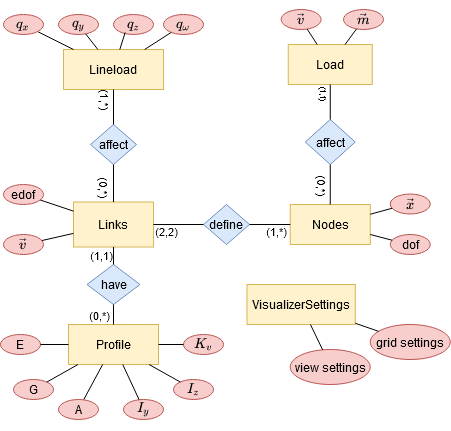

The diagram above was exported from draw.io. Its source (the exported page's mxGraphModel, read from the mxfile embedded in the PNG):
<mxGraphModel dx="920" dy="486" grid="1" gridSize="10" guides="1" tooltips="1" connect="1" arrows="1" fold="1" page="1" pageScale="1" pageWidth="827" pageHeight="1169" math="1" shadow="0">
  <root>
    <mxCell id="0" />
    <mxCell id="1" parent="0" />
    <mxCell id="eY4gsUq42vQLta3ajcRu-1" value="&lt;div&gt;Links&lt;/div&gt;" style="rounded=0;whiteSpace=wrap;html=1;fillColor=#fff2cc;strokeColor=#d6b656;" parent="1" vertex="1">
      <mxGeometry x="83" y="202.5" width="80" height="45" as="geometry" />
    </mxCell>
    <mxCell id="eY4gsUq42vQLta3ajcRu-2" value="&lt;div&gt;Nodes&lt;/div&gt;" style="rounded=0;whiteSpace=wrap;html=1;fillColor=#fff2cc;strokeColor=#d6b656;" parent="1" vertex="1">
      <mxGeometry x="299.75" y="205" width="80" height="40" as="geometry" />
    </mxCell>
    <mxCell id="eY4gsUq42vQLta3ajcRu-3" value="define" style="rhombus;whiteSpace=wrap;html=1;fillColor=#dae8fc;strokeColor=#6c8ebf;" parent="1" vertex="1">
      <mxGeometry x="213" y="205" width="46" height="40" as="geometry" />
    </mxCell>
    <mxCell id="eY4gsUq42vQLta3ajcRu-4" value="" style="endArrow=none;html=1;exitX=1;exitY=0.5;exitDx=0;exitDy=0;entryX=0;entryY=0.5;entryDx=0;entryDy=0;" parent="1" source="eY4gsUq42vQLta3ajcRu-1" target="eY4gsUq42vQLta3ajcRu-3" edge="1">
      <mxGeometry width="50" height="50" relative="1" as="geometry">
        <mxPoint x="233" y="245" as="sourcePoint" />
        <mxPoint x="283" y="195" as="targetPoint" />
      </mxGeometry>
    </mxCell>
    <mxCell id="eY4gsUq42vQLta3ajcRu-5" value="" style="endArrow=none;html=1;" parent="1" source="eY4gsUq42vQLta3ajcRu-3" target="eY4gsUq42vQLta3ajcRu-2" edge="1">
      <mxGeometry width="50" height="50" relative="1" as="geometry">
        <mxPoint x="333" y="355" as="sourcePoint" />
        <mxPoint x="383" y="305" as="targetPoint" />
      </mxGeometry>
    </mxCell>
    <mxCell id="eY4gsUq42vQLta3ajcRu-6" value="&lt;div&gt;Lineload&lt;/div&gt;" style="rounded=0;whiteSpace=wrap;html=1;fillColor=#fff2cc;strokeColor=#d6b656;" parent="1" vertex="1">
      <mxGeometry x="73" y="50" width="100" height="40" as="geometry" />
    </mxCell>
    <mxCell id="eY4gsUq42vQLta3ajcRu-8" value="&lt;div&gt;Load&lt;/div&gt;" style="rounded=0;whiteSpace=wrap;html=1;fillColor=#fff2cc;strokeColor=#d6b656;" parent="1" vertex="1">
      <mxGeometry x="297.75" y="45" width="84" height="40" as="geometry" />
    </mxCell>
    <mxCell id="eY4gsUq42vQLta3ajcRu-15" value="&lt;div&gt;affect&lt;/div&gt;" style="rhombus;whiteSpace=wrap;html=1;fillColor=#dae8fc;strokeColor=#6c8ebf;" parent="1" vertex="1">
      <mxGeometry x="314.75" y="120" width="50" height="45" as="geometry" />
    </mxCell>
    <mxCell id="eY4gsUq42vQLta3ajcRu-18" value="" style="endArrow=none;html=1;" parent="1" source="eY4gsUq42vQLta3ajcRu-15" target="eY4gsUq42vQLta3ajcRu-2" edge="1">
      <mxGeometry width="50" height="50" relative="1" as="geometry">
        <mxPoint x="233" y="45" as="sourcePoint" />
        <mxPoint x="338" y="84.99999999999977" as="targetPoint" />
      </mxGeometry>
    </mxCell>
    <mxCell id="eY4gsUq42vQLta3ajcRu-22" value="affect" style="rhombus;whiteSpace=wrap;html=1;fillColor=#dae8fc;strokeColor=#6c8ebf;" parent="1" vertex="1">
      <mxGeometry x="100" y="125" width="46" height="40" as="geometry" />
    </mxCell>
    <mxCell id="eY4gsUq42vQLta3ajcRu-23" value="" style="endArrow=none;html=1;" parent="1" source="eY4gsUq42vQLta3ajcRu-22" target="eY4gsUq42vQLta3ajcRu-6" edge="1">
      <mxGeometry width="50" height="50" relative="1" as="geometry">
        <mxPoint x="127" y="165" as="sourcePoint" />
        <mxPoint x="283" y="95" as="targetPoint" />
      </mxGeometry>
    </mxCell>
    <mxCell id="eY4gsUq42vQLta3ajcRu-81" value="(1,*)" style="edgeLabel;html=1;align=center;verticalAlign=middle;resizable=0;points=[];rotation=90;" parent="eY4gsUq42vQLta3ajcRu-23" vertex="1" connectable="0">
      <mxGeometry x="0.6" relative="1" as="geometry">
        <mxPoint x="-7" y="4" as="offset" />
      </mxGeometry>
    </mxCell>
    <mxCell id="eY4gsUq42vQLta3ajcRu-24" value="" style="endArrow=none;html=1;" parent="1" source="eY4gsUq42vQLta3ajcRu-22" target="eY4gsUq42vQLta3ajcRu-1" edge="1">
      <mxGeometry width="50" height="50" relative="1" as="geometry">
        <mxPoint x="233" y="145" as="sourcePoint" />
        <mxPoint x="283" y="95" as="targetPoint" />
      </mxGeometry>
    </mxCell>
    <mxCell id="eY4gsUq42vQLta3ajcRu-80" value="(0,*)" style="edgeLabel;html=1;align=center;verticalAlign=middle;resizable=0;points=[];rotation=90;" parent="eY4gsUq42vQLta3ajcRu-24" vertex="1" connectable="0">
      <mxGeometry x="0.3578" relative="1" as="geometry">
        <mxPoint x="-7.83" y="-2.7" as="offset" />
      </mxGeometry>
    </mxCell>
    <mxCell id="eY4gsUq42vQLta3ajcRu-25" value="&lt;div&gt;have&lt;/div&gt;" style="rhombus;whiteSpace=wrap;html=1;fillColor=#dae8fc;strokeColor=#6c8ebf;" parent="1" vertex="1">
      <mxGeometry x="96.5" y="265" width="53" height="40" as="geometry" />
    </mxCell>
    <mxCell id="eY4gsUq42vQLta3ajcRu-26" value="" style="endArrow=none;html=1;" parent="1" source="eY4gsUq42vQLta3ajcRu-25" target="eY4gsUq42vQLta3ajcRu-1" edge="1">
      <mxGeometry width="50" height="50" relative="1" as="geometry">
        <mxPoint x="233" y="325" as="sourcePoint" />
        <mxPoint x="283" y="275" as="targetPoint" />
      </mxGeometry>
    </mxCell>
    <mxCell id="eY4gsUq42vQLta3ajcRu-27" value="Profile" style="rounded=0;whiteSpace=wrap;html=1;fillColor=#fff2cc;strokeColor=#d6b656;" parent="1" vertex="1">
      <mxGeometry x="78" y="325" width="90" height="40" as="geometry" />
    </mxCell>
    <mxCell id="eY4gsUq42vQLta3ajcRu-28" value="" style="endArrow=none;html=1;" parent="1" source="eY4gsUq42vQLta3ajcRu-25" target="eY4gsUq42vQLta3ajcRu-27" edge="1">
      <mxGeometry width="50" height="50" relative="1" as="geometry">
        <mxPoint x="233" y="325" as="sourcePoint" />
        <mxPoint x="283" y="275" as="targetPoint" />
      </mxGeometry>
    </mxCell>
    <mxCell id="eY4gsUq42vQLta3ajcRu-50" value="edof" style="ellipse;whiteSpace=wrap;html=1;fillColor=#f8cecc;strokeColor=#b85450;" parent="1" vertex="1">
      <mxGeometry x="13" y="185" width="40" height="20" as="geometry" />
    </mxCell>
    <mxCell id="eY4gsUq42vQLta3ajcRu-52" value="" style="endArrow=none;html=1;" parent="1" source="eY4gsUq42vQLta3ajcRu-1" target="eY4gsUq42vQLta3ajcRu-50" edge="1">
      <mxGeometry width="50" height="50" relative="1" as="geometry">
        <mxPoint x="223" y="255" as="sourcePoint" />
        <mxPoint x="273" y="205" as="targetPoint" />
      </mxGeometry>
    </mxCell>
    <mxCell id="eY4gsUq42vQLta3ajcRu-65" value="" style="endArrow=none;html=1;" parent="1" source="eY4gsUq42vQLta3ajcRu-6" target="h0g1g_Ywk1X1gr038HRm-10" edge="1">
      <mxGeometry width="50" height="50" relative="1" as="geometry">
        <mxPoint x="193" y="145" as="sourcePoint" />
        <mxPoint x="203.01692647120808" y="103.23332780232226" as="targetPoint" />
      </mxGeometry>
    </mxCell>
    <mxCell id="eY4gsUq42vQLta3ajcRu-67" value="$$\vec{v}$$" style="ellipse;whiteSpace=wrap;html=1;fillColor=#f8cecc;strokeColor=#b85450;" parent="1" vertex="1">
      <mxGeometry x="290.63" y="10" width="40" height="20" as="geometry" />
    </mxCell>
    <mxCell id="eY4gsUq42vQLta3ajcRu-68" value="" style="endArrow=none;html=1;" parent="1" source="eY4gsUq42vQLta3ajcRu-8" target="eY4gsUq42vQLta3ajcRu-67" edge="1">
      <mxGeometry width="50" height="50" relative="1" as="geometry">
        <mxPoint x="203" y="135" as="sourcePoint" />
        <mxPoint x="253" y="85" as="targetPoint" />
      </mxGeometry>
    </mxCell>
    <mxCell id="eY4gsUq42vQLta3ajcRu-71" value="&lt;div&gt;$$\vec{x}$$&lt;/div&gt;" style="ellipse;whiteSpace=wrap;html=1;fillColor=#f8cecc;strokeColor=#b85450;" parent="1" vertex="1">
      <mxGeometry x="399.75" y="194.5" width="40" height="20" as="geometry" />
    </mxCell>
    <mxCell id="eY4gsUq42vQLta3ajcRu-72" value="" style="endArrow=none;html=1;" parent="1" source="eY4gsUq42vQLta3ajcRu-71" target="eY4gsUq42vQLta3ajcRu-2" edge="1">
      <mxGeometry width="50" height="50" relative="1" as="geometry">
        <mxPoint x="193" y="265" as="sourcePoint" />
        <mxPoint x="243" y="215" as="targetPoint" />
      </mxGeometry>
    </mxCell>
    <mxCell id="eY4gsUq42vQLta3ajcRu-84" value="$$\vec{v}$$" style="ellipse;whiteSpace=wrap;html=1;fillColor=#f8cecc;strokeColor=#b85450;" parent="1" vertex="1">
      <mxGeometry x="13" y="235" width="40" height="20" as="geometry" />
    </mxCell>
    <mxCell id="eY4gsUq42vQLta3ajcRu-85" value="" style="endArrow=none;html=1;" parent="1" source="eY4gsUq42vQLta3ajcRu-84" target="eY4gsUq42vQLta3ajcRu-1" edge="1">
      <mxGeometry width="50" height="50" relative="1" as="geometry">
        <mxPoint x="123" y="265" as="sourcePoint" />
        <mxPoint x="173" y="215" as="targetPoint" />
      </mxGeometry>
    </mxCell>
    <mxCell id="eY4gsUq42vQLta3ajcRu-87" value="" style="endArrow=none;html=1;fontSize=8;" parent="1" source="eY4gsUq42vQLta3ajcRu-15" target="eY4gsUq42vQLta3ajcRu-8" edge="1">
      <mxGeometry width="50" height="50" relative="1" as="geometry">
        <mxPoint x="283" y="155" as="sourcePoint" />
        <mxPoint x="333" y="105" as="targetPoint" />
      </mxGeometry>
    </mxCell>
    <mxCell id="eY4gsUq42vQLta3ajcRu-88" value="(1,1)" style="text;html=1;strokeColor=none;fillColor=none;align=center;verticalAlign=middle;whiteSpace=wrap;rounded=0;fontSize=8;rotation=90;" parent="1" vertex="1">
      <mxGeometry x="326" y="90" width="16" height="10" as="geometry" />
    </mxCell>
    <mxCell id="eY4gsUq42vQLta3ajcRu-94" value="(2,2)" style="edgeLabel;html=1;align=center;verticalAlign=middle;resizable=0;points=[];" parent="1" vertex="1" connectable="0">
      <mxGeometry x="163.00312914188453" y="194.50044694256712" as="geometry">
        <mxPoint x="12" y="37" as="offset" />
      </mxGeometry>
    </mxCell>
    <mxCell id="eY4gsUq42vQLta3ajcRu-95" value="(0,*)" style="edgeLabel;html=1;align=center;verticalAlign=middle;resizable=0;points=[];rotation=90;" parent="1" vertex="1" connectable="0">
      <mxGeometry x="370.00312914188453" y="175.00044694256712" as="geometry">
        <mxPoint x="12" y="37" as="offset" />
      </mxGeometry>
    </mxCell>
    <mxCell id="eY4gsUq42vQLta3ajcRu-96" value="(1,*)" style="edgeLabel;html=1;align=center;verticalAlign=middle;resizable=0;points=[];" parent="1" vertex="1" connectable="0">
      <mxGeometry x="273.00312914188453" y="194.50044694256712" as="geometry">
        <mxPoint x="12" y="37" as="offset" />
      </mxGeometry>
    </mxCell>
    <mxCell id="eY4gsUq42vQLta3ajcRu-111" value="" style="endArrow=none;html=1;fontSize=9;" parent="1" source="eY4gsUq42vQLta3ajcRu-27" target="h0g1g_Ywk1X1gr038HRm-22" edge="1">
      <mxGeometry width="50" height="50" relative="1" as="geometry">
        <mxPoint x="113" y="375" as="sourcePoint" />
        <mxPoint x="148.79089079726964" y="385.5285426814237" as="targetPoint" />
      </mxGeometry>
    </mxCell>
    <mxCell id="fQQalLfjgJfHbSZ1AEdF-1" value="(0,*)" style="edgeLabel;html=1;align=center;verticalAlign=middle;resizable=0;points=[];" parent="1" vertex="1" connectable="0">
      <mxGeometry x="107.99999999999997" y="315" as="geometry" />
    </mxCell>
    <mxCell id="fQQalLfjgJfHbSZ1AEdF-2" value="(1,1)" style="edgeLabel;html=1;align=center;verticalAlign=middle;resizable=0;points=[];" parent="1" vertex="1" connectable="0">
      <mxGeometry x="109.99999999999997" y="255" as="geometry" />
    </mxCell>
    <mxCell id="h0g1g_Ywk1X1gr038HRm-3" value="VisualizerSettings" style="rounded=0;whiteSpace=wrap;html=1;fillColor=#fff2cc;strokeColor=#d6b656;" vertex="1" parent="1">
      <mxGeometry x="256.5" y="285" width="108.25" height="40" as="geometry" />
    </mxCell>
    <mxCell id="h0g1g_Ywk1X1gr038HRm-4" value="&lt;div&gt;grid settings&lt;/div&gt;" style="ellipse;whiteSpace=wrap;html=1;fillColor=#f8cecc;strokeColor=#b85450;" vertex="1" parent="1">
      <mxGeometry x="379.75" y="325" width="80" height="35" as="geometry" />
    </mxCell>
    <mxCell id="h0g1g_Ywk1X1gr038HRm-5" value="&lt;div&gt;view settings&lt;/div&gt;" style="ellipse;whiteSpace=wrap;html=1;fillColor=#f8cecc;strokeColor=#b85450;" vertex="1" parent="1">
      <mxGeometry x="299.75" y="350" width="80" height="35" as="geometry" />
    </mxCell>
    <mxCell id="h0g1g_Ywk1X1gr038HRm-6" value="" style="endArrow=none;html=1;" edge="1" parent="1" source="h0g1g_Ywk1X1gr038HRm-3" target="h0g1g_Ywk1X1gr038HRm-4">
      <mxGeometry width="50" height="50" relative="1" as="geometry">
        <mxPoint x="333" y="350" as="sourcePoint" />
        <mxPoint x="383" y="300" as="targetPoint" />
      </mxGeometry>
    </mxCell>
    <mxCell id="h0g1g_Ywk1X1gr038HRm-7" value="" style="endArrow=none;html=1;" edge="1" parent="1" source="h0g1g_Ywk1X1gr038HRm-5" target="h0g1g_Ywk1X1gr038HRm-3">
      <mxGeometry width="50" height="50" relative="1" as="geometry">
        <mxPoint x="403" y="430" as="sourcePoint" />
        <mxPoint x="453" y="380" as="targetPoint" />
      </mxGeometry>
    </mxCell>
    <mxCell id="h0g1g_Ywk1X1gr038HRm-8" value="&lt;div&gt;$$\vec{m}$$&lt;/div&gt;" style="ellipse;whiteSpace=wrap;html=1;fillColor=#f8cecc;strokeColor=#b85450;" vertex="1" parent="1">
      <mxGeometry x="353" y="10" width="40" height="20" as="geometry" />
    </mxCell>
    <mxCell id="h0g1g_Ywk1X1gr038HRm-9" value="" style="endArrow=none;html=1;" edge="1" parent="1" source="eY4gsUq42vQLta3ajcRu-8" target="h0g1g_Ywk1X1gr038HRm-8">
      <mxGeometry width="50" height="50" relative="1" as="geometry">
        <mxPoint x="297.75" y="47.6424095671515" as="sourcePoint" />
        <mxPoint x="258.4004312181112" y="31.380178647503215" as="targetPoint" />
      </mxGeometry>
    </mxCell>
    <mxCell id="h0g1g_Ywk1X1gr038HRm-10" value="&lt;div&gt;$$q_x$$&lt;/div&gt;" style="ellipse;whiteSpace=wrap;html=1;fillColor=#f8cecc;strokeColor=#b85450;" vertex="1" parent="1">
      <mxGeometry x="13" y="15" width="40" height="20" as="geometry" />
    </mxCell>
    <mxCell id="h0g1g_Ywk1X1gr038HRm-11" value="&lt;div&gt;$$q_y$$&lt;/div&gt;" style="ellipse;whiteSpace=wrap;html=1;fillColor=#f8cecc;strokeColor=#b85450;" vertex="1" parent="1">
      <mxGeometry x="68" y="15" width="40" height="20" as="geometry" />
    </mxCell>
    <mxCell id="h0g1g_Ywk1X1gr038HRm-12" value="&lt;div&gt;$$q_z$$&lt;/div&gt;" style="ellipse;whiteSpace=wrap;html=1;fillColor=#f8cecc;strokeColor=#b85450;" vertex="1" parent="1">
      <mxGeometry x="123" y="15" width="40" height="20" as="geometry" />
    </mxCell>
    <mxCell id="h0g1g_Ywk1X1gr038HRm-13" value="&lt;div&gt;$$q_{\omega}$$&lt;/div&gt;" style="ellipse;whiteSpace=wrap;html=1;fillColor=#f8cecc;strokeColor=#b85450;" vertex="1" parent="1">
      <mxGeometry x="173" y="15" width="40" height="20" as="geometry" />
    </mxCell>
    <mxCell id="h0g1g_Ywk1X1gr038HRm-14" value="" style="endArrow=none;html=1;" edge="1" parent="1" source="eY4gsUq42vQLta3ajcRu-6" target="h0g1g_Ywk1X1gr038HRm-11">
      <mxGeometry width="50" height="50" relative="1" as="geometry">
        <mxPoint x="83" y="50" as="sourcePoint" />
        <mxPoint x="47.14213562373095" y="32.071067811865476" as="targetPoint" />
      </mxGeometry>
    </mxCell>
    <mxCell id="h0g1g_Ywk1X1gr038HRm-15" value="" style="endArrow=none;html=1;entryX=0.292;entryY=0.897;entryDx=0;entryDy=0;entryPerimeter=0;" edge="1" parent="1" source="eY4gsUq42vQLta3ajcRu-6" target="h0g1g_Ywk1X1gr038HRm-12">
      <mxGeometry width="50" height="50" relative="1" as="geometry">
        <mxPoint x="107.39971169496687" y="50" as="sourcePoint" />
        <mxPoint x="95.17958158617205" y="34.33345606202363" as="targetPoint" />
      </mxGeometry>
    </mxCell>
    <mxCell id="h0g1g_Ywk1X1gr038HRm-16" value="" style="endArrow=none;html=1;" edge="1" parent="1" source="eY4gsUq42vQLta3ajcRu-6" target="h0g1g_Ywk1X1gr038HRm-13">
      <mxGeometry width="50" height="50" relative="1" as="geometry">
        <mxPoint x="129.30329195898548" y="50" as="sourcePoint" />
        <mxPoint x="134.68000000000006" y="32.94" as="targetPoint" />
      </mxGeometry>
    </mxCell>
    <mxCell id="h0g1g_Ywk1X1gr038HRm-18" value="&lt;div&gt;dof&lt;/div&gt;" style="ellipse;whiteSpace=wrap;html=1;fillColor=#f8cecc;strokeColor=#b85450;" vertex="1" parent="1">
      <mxGeometry x="399.75" y="235" width="40" height="20" as="geometry" />
    </mxCell>
    <mxCell id="h0g1g_Ywk1X1gr038HRm-19" value="" style="endArrow=none;html=1;" edge="1" parent="1" source="h0g1g_Ywk1X1gr038HRm-18" target="eY4gsUq42vQLta3ajcRu-2">
      <mxGeometry width="50" height="50" relative="1" as="geometry">
        <mxPoint x="397.31908351075924" y="201.2070294436578" as="sourcePoint" />
        <mxPoint x="379.7499999999999" y="208.6177474402731" as="targetPoint" />
      </mxGeometry>
    </mxCell>
    <mxCell id="h0g1g_Ywk1X1gr038HRm-20" value="E" style="ellipse;whiteSpace=wrap;html=1;fillColor=#f8cecc;strokeColor=#b85450;" vertex="1" parent="1">
      <mxGeometry x="10" y="335" width="40" height="20" as="geometry" />
    </mxCell>
    <mxCell id="h0g1g_Ywk1X1gr038HRm-21" value="G" style="ellipse;whiteSpace=wrap;html=1;fillColor=#f8cecc;strokeColor=#b85450;" vertex="1" parent="1">
      <mxGeometry x="23" y="380" width="40" height="20" as="geometry" />
    </mxCell>
    <mxCell id="h0g1g_Ywk1X1gr038HRm-22" value="A" style="ellipse;whiteSpace=wrap;html=1;fillColor=#f8cecc;strokeColor=#b85450;" vertex="1" parent="1">
      <mxGeometry x="68" y="400" width="40" height="20" as="geometry" />
    </mxCell>
    <mxCell id="h0g1g_Ywk1X1gr038HRm-23" value="&lt;div&gt;$$I_y$$&lt;/div&gt;" style="ellipse;whiteSpace=wrap;html=1;fillColor=#f8cecc;strokeColor=#b85450;" vertex="1" parent="1">
      <mxGeometry x="133" y="400" width="40" height="20" as="geometry" />
    </mxCell>
    <mxCell id="h0g1g_Ywk1X1gr038HRm-24" value="&lt;div&gt;$$I_z$$&lt;/div&gt;" style="ellipse;whiteSpace=wrap;html=1;fillColor=#f8cecc;strokeColor=#b85450;" vertex="1" parent="1">
      <mxGeometry x="183" y="380" width="40" height="20" as="geometry" />
    </mxCell>
    <mxCell id="h0g1g_Ywk1X1gr038HRm-25" value="&lt;div&gt;$$K_v$$&lt;/div&gt;" style="ellipse;whiteSpace=wrap;html=1;fillColor=#f8cecc;strokeColor=#b85450;" vertex="1" parent="1">
      <mxGeometry x="193" y="335" width="40" height="20" as="geometry" />
    </mxCell>
    <mxCell id="h0g1g_Ywk1X1gr038HRm-27" value="" style="endArrow=none;html=1;fontSize=9;" edge="1" parent="1" source="h0g1g_Ywk1X1gr038HRm-25" target="eY4gsUq42vQLta3ajcRu-27">
      <mxGeometry width="50" height="50" relative="1" as="geometry">
        <mxPoint x="112.23551914725294" y="365" as="sourcePoint" />
        <mxPoint x="93.21172437071823" y="400.34549419850543" as="targetPoint" />
      </mxGeometry>
    </mxCell>
    <mxCell id="h0g1g_Ywk1X1gr038HRm-28" value="" style="endArrow=none;html=1;fontSize=9;" edge="1" parent="1" source="h0g1g_Ywk1X1gr038HRm-24" target="eY4gsUq42vQLta3ajcRu-27">
      <mxGeometry width="50" height="50" relative="1" as="geometry">
        <mxPoint x="193" y="345" as="sourcePoint" />
        <mxPoint x="168" y="345" as="targetPoint" />
      </mxGeometry>
    </mxCell>
    <mxCell id="h0g1g_Ywk1X1gr038HRm-29" value="" style="endArrow=none;html=1;fontSize=9;" edge="1" parent="1" source="h0g1g_Ywk1X1gr038HRm-23" target="eY4gsUq42vQLta3ajcRu-27">
      <mxGeometry width="50" height="50" relative="1" as="geometry">
        <mxPoint x="196.27999999999997" y="381.14" as="sourcePoint" />
        <mxPoint x="163.5534034311013" y="365" as="targetPoint" />
      </mxGeometry>
    </mxCell>
    <mxCell id="h0g1g_Ywk1X1gr038HRm-30" value="" style="endArrow=none;html=1;fontSize=9;" edge="1" parent="1" source="eY4gsUq42vQLta3ajcRu-27" target="h0g1g_Ywk1X1gr038HRm-21">
      <mxGeometry width="50" height="50" relative="1" as="geometry">
        <mxPoint x="112.23551914725294" y="365" as="sourcePoint" />
        <mxPoint x="93.21172437071823" y="400.34549419850543" as="targetPoint" />
      </mxGeometry>
    </mxCell>
    <mxCell id="h0g1g_Ywk1X1gr038HRm-31" value="" style="endArrow=none;html=1;fontSize=9;" edge="1" parent="1" source="eY4gsUq42vQLta3ajcRu-27" target="h0g1g_Ywk1X1gr038HRm-20">
      <mxGeometry width="50" height="50" relative="1" as="geometry">
        <mxPoint x="87.51219157448065" y="365" as="sourcePoint" />
        <mxPoint x="56.358194835545135" y="382.55757716305345" as="targetPoint" />
      </mxGeometry>
    </mxCell>
  </root>
</mxGraphModel>